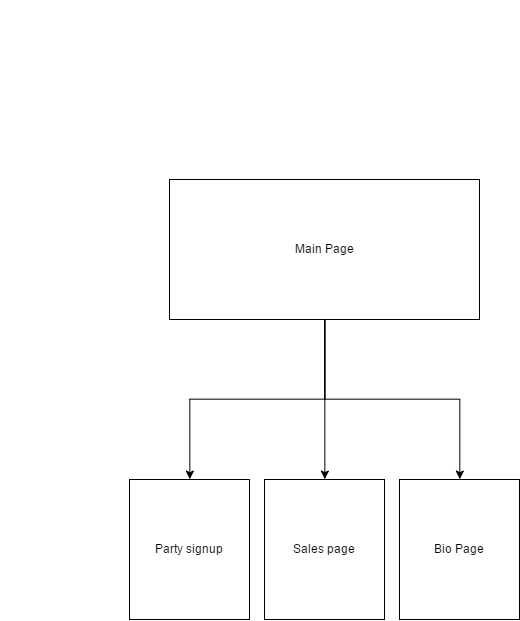

The diagram above was exported from draw.io. Its source (the exported page's mxGraphModel, read from the mxfile embedded in the PNG):
<mxGraphModel dx="738" dy="1277" grid="1" gridSize="10" guides="1" tooltips="1" connect="1" arrows="1" fold="1" page="1" pageScale="1" pageWidth="826" pageHeight="1169" background="#ffffff" math="0" shadow="0">
  <root>
    <mxCell id="0" />
    <mxCell id="1" parent="0" />
    <mxCell id="17" style="edgeStyle=orthogonalEdgeStyle;rounded=0;html=1;exitX=0.5;exitY=1;entryX=0.5;entryY=0;jettySize=auto;orthogonalLoop=1;" edge="1" parent="1" source="2" target="5">
      <mxGeometry relative="1" as="geometry" />
    </mxCell>
    <mxCell id="19" style="edgeStyle=orthogonalEdgeStyle;rounded=0;html=1;exitX=0.5;exitY=1;entryX=0.5;entryY=0;jettySize=auto;orthogonalLoop=1;" edge="1" parent="1" source="2" target="4">
      <mxGeometry relative="1" as="geometry" />
    </mxCell>
    <mxCell id="21" style="edgeStyle=orthogonalEdgeStyle;rounded=0;html=1;exitX=0.5;exitY=1;entryX=0.5;entryY=0;jettySize=auto;orthogonalLoop=1;" edge="1" parent="1" source="2" target="7">
      <mxGeometry relative="1" as="geometry" />
    </mxCell>
    <mxCell id="2" value="Main Page" style="whiteSpace=wrap;html=1;" vertex="1" parent="1">
      <mxGeometry x="170" y="180" width="310" height="140" as="geometry" />
    </mxCell>
    <mxCell id="4" value="Sales page" style="whiteSpace=wrap;html=1;" vertex="1" parent="1">
      <mxGeometry x="265" y="480" width="120" height="140" as="geometry" />
    </mxCell>
    <mxCell id="5" value="Party signup" style="whiteSpace=wrap;html=1;" vertex="1" parent="1">
      <mxGeometry x="130" y="480" width="120" height="140" as="geometry" />
    </mxCell>
    <mxCell id="7" value="Bio Page" style="whiteSpace=wrap;html=1;" vertex="1" parent="1">
      <mxGeometry x="400" y="480" width="120" height="140" as="geometry" />
    </mxCell>
    <mxCell id="12" value="" style="endArrow=classic;html=1;" edge="1" parent="1">
      <mxGeometry width="50" height="50" relative="1" as="geometry">
        <mxPoint x="10" y="60" as="sourcePoint" />
        <mxPoint x="60" y="10" as="targetPoint" />
      </mxGeometry>
    </mxCell>
    <mxCell id="16" value="" style="endArrow=classic;html=1;" edge="1" parent="1">
      <mxGeometry width="50" height="50" relative="1" as="geometry">
        <mxPoint x="10" y="60" as="sourcePoint" />
        <mxPoint x="60" y="10" as="targetPoint" />
      </mxGeometry>
    </mxCell>
    <mxCell id="18" value="" style="endArrow=classic;html=1;" edge="1" parent="1">
      <mxGeometry width="50" height="50" relative="1" as="geometry">
        <mxPoint x="10" y="60" as="sourcePoint" />
        <mxPoint x="60" y="10" as="targetPoint" />
      </mxGeometry>
    </mxCell>
    <mxCell id="20" value="" style="endArrow=classic;html=1;" edge="1" parent="1">
      <mxGeometry width="50" height="50" relative="1" as="geometry">
        <mxPoint x="10" y="60" as="sourcePoint" />
        <mxPoint x="60" y="10" as="targetPoint" />
      </mxGeometry>
    </mxCell>
  </root>
</mxGraphModel>